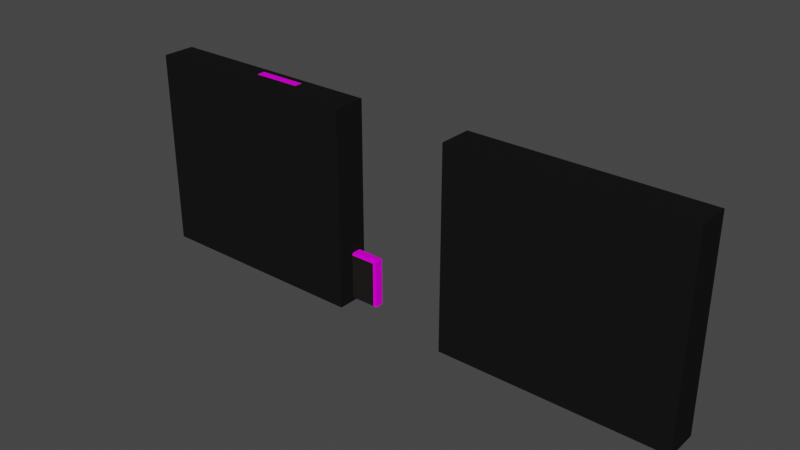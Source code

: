 # Source: Idea_Puertas.blend  (saved by Blender 3.4.6; exported with 4.5.12 LTS)
import bpy
from mathutils import Matrix  # noqa: F401  (used for matrix-valued properties, if any)

bpy.ops.wm.read_factory_settings(use_empty=True)
scene = bpy.context.scene
scene.name = 'Scene'

# ---- collections
col_collection = bpy.data.collections.new('Collection'); scene.collection.children.link(col_collection)

# ---- materials (node trees are filled in below, after node groups)
mat_material_001 = bpy.data.materials.new('Material.001')
mat_material_001.use_transparent_shadow = False
mat_material_002 = bpy.data.materials.new('Material.002')
mat_material_002.use_transparent_shadow = False
mat_material_003 = bpy.data.materials.new('Material.003')
mat_material_003.use_transparent_shadow = False

# ---- material node trees
mat_material_001.use_nodes = True; mat_material_001.node_tree.nodes.clear()
_N = mat_material_001.node_tree.nodes; _L = mat_material_001.node_tree.links
n0 = _N.new('ShaderNodeBsdfPrincipled'); n0.name = 'Principled BSDF'; n0.location = (10, 300)
n0.distribution = 'GGX'
n0.subsurface_method = 'RANDOM_WALK_SKIN'
n0.inputs[0].default_value = (0.01702, 0.01437, 0.01425, 1.0)
n0.inputs[2].default_value = 1.0
n0.inputs[3].default_value = 1.45
n0.inputs[13].default_value = 0.0
n0.inputs[27].default_value = (0.0, 0.0, 0.0, 1.0)
n0.inputs[28].default_value = 1.0
n1 = _N.new('ShaderNodeOutputMaterial'); n1.name = 'Material Output'; n1.location = (300, 300)
_L.new(n0.outputs[0], n1.inputs[0])
n1.is_active_output = True
mat_material_002.use_nodes = True; mat_material_002.node_tree.nodes.clear()
_N = mat_material_002.node_tree.nodes; _L = mat_material_002.node_tree.links
n0 = _N.new('ShaderNodeBsdfPrincipled'); n0.name = 'Principled BSDF'; n0.location = (10, 300)
n0.distribution = 'GGX'
n0.subsurface_method = 'RANDOM_WALK_SKIN'
n0.inputs[0].default_value = (1.0, 0.0, 0.9546, 1.0)
n0.inputs[2].default_value = 1.0
n0.inputs[3].default_value = 1.45
n0.inputs[13].default_value = 0.0
n0.inputs[27].default_value = (0.0, 0.0, 0.0, 1.0)
n0.inputs[28].default_value = 1.0
n1 = _N.new('ShaderNodeOutputMaterial'); n1.name = 'Material Output'; n1.location = (300, 300)
_L.new(n0.outputs[0], n1.inputs[0])
n1.is_active_output = True
mat_material_003.use_nodes = True; mat_material_003.node_tree.nodes.clear()
_N = mat_material_003.node_tree.nodes; _L = mat_material_003.node_tree.links
n0 = _N.new('ShaderNodeBsdfPrincipled'); n0.name = 'Principled BSDF'; n0.location = (10, 300)
n0.distribution = 'GGX'
n0.subsurface_method = 'RANDOM_WALK_SKIN'
n0.inputs[0].default_value = (0.009528, 0.009528, 0.009528, 1.0)
n0.inputs[3].default_value = 1.45
n0.inputs[13].default_value = 0.0
n0.inputs[27].default_value = (0.0, 0.0, 0.0, 1.0)
n0.inputs[28].default_value = 1.0
n1 = _N.new('ShaderNodeOutputMaterial'); n1.name = 'Material Output'; n1.location = (300, 300)
_L.new(n0.outputs[0], n1.inputs[0])
n1.is_active_output = True

# ---- world
world_world = bpy.data.worlds.new('World'); scene.world = world_world
world_world.use_nodes = True; world_world.node_tree.nodes.clear()
_N = world_world.node_tree.nodes; _L = world_world.node_tree.links
n0 = _N.new('ShaderNodeOutputWorld'); n0.name = 'World Output'; n0.location = (300, 300)
n1 = _N.new('ShaderNodeBackground'); n1.name = 'Background'; n1.location = (10, 300)
n1.inputs[0].default_value = (0.05088, 0.05088, 0.05088, 1.0)
_L.new(n1.outputs[0], n0.inputs[0])
n0.is_active_output = True
world_world.color = (0.05088, 0.05088, 0.05088)
world_world.use_sun_shadow = False
world_world.sun_shadow_jitter_overblur = 0.0

# ---- meshes
me_plane = bpy.data.meshes.new('Plane')
me_plane.from_pydata([(-0.9007, 2.885, 0.7088), (-0.9007, -3.809, 0.7088), (1.876, -3.809, 0.7088), (1.876, 2.885, 0.7088), (-0.8794, -3.787, -8.752e-08), (1.855, -3.787, -8.752e-08), (-0.8794, 2.864, 0.0), (1.855, 2.864, 0.0), (-0.9649, 2.985, 0.6095), (-1.0, 2.95, 0.6095), (-0.9797, 2.964, 0.6297), (-1.0, -1.871, 0.6095), (-0.9649, -3.908, 0.6095), (-0.9797, -3.888, 0.6297), (1.94, -3.908, 0.6095), (1.975, -1.871, 0.6095), (1.955, -3.888, 0.6297), (1.975, 2.95, 0.6095), (1.94, 2.985, 0.6095), (1.955, 2.964, 0.6297), (-0.9649, -3.908, 0.1206), (-1.0, -1.871, 0.1206), (-0.9797, -3.888, 0.1004), (1.975, -1.871, 0.1206), (1.94, -3.908, 0.1206), (1.955, -3.888, 0.1004), (-1.0, 2.95, 0.1206), (-0.9649, 2.985, 0.1206), (-0.9797, 2.964, 0.1004), (1.94, 2.985, 0.1206), (1.975, 2.95, 0.1206), (1.955, 2.964, 0.1004)], [], [(16, 15, 17, 19, 3, 2), (26, 21, 11, 9), (1, 2, 3, 0), (4, 5, 25, 24, 20, 22), (29, 27, 8, 18), (20, 24, 14, 12), (23, 30, 17, 15), (10, 9, 11, 13, 1, 0), (4, 6, 7, 5), (5, 7, 31, 30, 23, 25), (6, 4, 22, 21, 26, 28), (7, 6, 28, 27, 29, 31), (13, 12, 14, 16, 2, 1), (8, 9, 10), (11, 12, 13), (14, 15, 16), (17, 18, 19), (20, 21, 22), (23, 24, 25), (26, 27, 28), (29, 30, 31), (8, 27, 26, 9), (20, 12, 11, 21), (23, 15, 14, 24), (29, 18, 17, 30), (19, 18, 8, 10, 0, 3)])
me_plane.polygons.foreach_set('material_index', [1, 1, 0, 1, 1, 1, 1, 1, 0, 1, 1, 1, 1, 0, 0, 0, 0, 0, 0, 0, 0, 0, 1, 1, 0, 1])
_uv = me_plane.uv_layers.new(name='UVMap')
_uv.uv.foreach_set('vector', [0.9932, 0.004145, 1.0, 0.00718, 1.0, 0.9928, 0.9932, 0.9959, 0.9666, 0.9797, 0.9666, 0.02031, 0.0, 0.9928, 0.0, 0.00718, 0.0, 0.00718, 0.0, 0.9928, 0.03338, 0.02031, 0.9666, 0.02031, 0.9666, 0.9797, 0.03338, 0.9797, 0.04054, 0.02467, 0.9595, 0.02467, 0.9932, 0.004145, 0.9882, 0.0, 0.0118, 0.0, 0.006814, 0.004145, 0.9882, 1.0, 0.0118, 1.0, 0.0118, 1.0, 0.9882, 1.0, 0.0118, 0.0, 0.9882, 0.0, 0.9882, 0.0, 0.0118, 0.0, 1.0, 0.00718, 1.0, 0.9928, 1.0, 0.9928, 1.0, 0.00718, 0.006814, 0.9959, 0.0, 0.9928, 0.0, 0.00718, 0.006814, 0.004145, 0.03338, 0.02031, 0.03338, 0.9797, 0.04054, 0.02467, 0.04054, 0.9753, 0.9595, 0.9753, 0.9595, 0.02467, 0.9595, 0.02467, 0.9595, 0.9753, 0.9932, 0.9959, 1.0, 0.9928, 1.0, 0.00718, 0.9932, 0.004145, 0.04054, 0.9753, 0.04054, 0.02467, 0.006814, 0.004145, 0.0, 0.00718, 0.0, 0.9928, 0.006814, 0.9959, 0.9595, 0.9753, 0.04054, 0.9753, 0.006814, 0.9959, 0.0118, 1.0, 0.9882, 1.0, 0.9932, 0.9959, 0.006814, 0.004145, 0.0118, 0.0, 0.9882, 0.0, 0.9932, 0.004145, 0.9666, 0.02031, 0.03338, 0.02031, 0.0118, 1.0, 0.0, 1.0, 0.006814, 0.9959, 0.0, 0.00718, 0.0, 0.0, 0.006814, 0.004145, 0.9882, 0.0, 1.0, 0.0, 0.9932, 0.004145, 1.0, 0.9928, 1.0, 1.0, 0.9932, 0.9959, 0.0118, 0.0, 0.0, 0.0, 0.006814, 0.004145, 1.0, 0.00718, 1.0, 0.0, 0.9932, 0.004145, 0.0, 0.9928, 0.0, 1.0, 0.006814, 0.9959, 0.9882, 1.0, 1.0, 1.0, 0.9932, 0.9959, 0.0118, 1.0, 0.0118, 1.0, 0.0, 0.9928, 0.0, 0.9928, 0.0118, 0.0, 0.0118, 0.0, 0.0, 0.00718, 0.0, 0.00718, 1.0, 0.00718, 1.0, 0.00718, 0.9882, 0.0, 0.9882, 0.0, 0.9882, 1.0, 0.9882, 1.0, 1.0, 0.9928, 1.0, 0.9928, 0.9932, 0.9959, 0.9882, 1.0, 0.0118, 1.0, 0.006814, 0.9959, 0.03338, 0.9797, 0.9666, 0.9797])
me_plane.materials.append(mat_material_001)
me_plane.materials.append(mat_material_002)
me_plane.update()
me_plane_001 = bpy.data.meshes.new('Plane.001')
me_plane_001.from_pydata([(-0.9007, 2.885, 0.7088), (-0.9007, -3.809, 0.7088), (1.876, -3.809, 0.7088), (1.876, 2.885, 0.7088), (-0.8794, -3.787, -8.752e-08), (1.855, -3.787, -8.752e-08), (-0.8794, 2.864, 0.0), (1.855, 2.864, 0.0), (-0.9649, 2.985, 0.6095), (-1.0, 2.95, 0.6095), (-0.9797, 2.964, 0.6297), (-1.0, -1.871, 0.6095), (-0.9649, -3.908, 0.6095), (-0.9797, -3.888, 0.6297), (1.94, -3.908, 0.6095), (1.975, -1.871, 0.6095), (1.955, -3.888, 0.6297), (1.975, 2.95, 0.6095), (1.94, 2.985, 0.6095), (1.955, 2.964, 0.6297), (-0.9649, -3.908, 0.1206), (-1.0, -1.871, 0.1206), (-0.9797, -3.888, 0.1004), (1.975, -1.871, 0.1206), (1.94, -3.908, 0.1206), (1.955, -3.888, 0.1004), (-1.0, 2.95, 0.1206), (-0.9649, 2.985, 0.1206), (-0.9797, 2.964, 0.1004), (1.94, 2.985, 0.1206), (1.975, 2.95, 0.1206), (1.955, 2.964, 0.1004)], [], [(16, 15, 17, 19, 3, 2), (26, 21, 11, 9), (1, 2, 3, 0), (4, 5, 25, 24, 20, 22), (29, 27, 8, 18), (20, 24, 14, 12), (23, 30, 17, 15), (10, 9, 11, 13, 1, 0), (4, 6, 7, 5), (5, 7, 31, 30, 23, 25), (6, 4, 22, 21, 26, 28), (7, 6, 28, 27, 29, 31), (13, 12, 14, 16, 2, 1), (8, 9, 10), (11, 12, 13), (14, 15, 16), (17, 18, 19), (20, 21, 22), (23, 24, 25), (26, 27, 28), (29, 30, 31), (8, 27, 26, 9), (20, 12, 11, 21), (23, 15, 14, 24), (29, 18, 17, 30), (19, 18, 8, 10, 0, 3)])
me_plane_001.polygons.foreach_set('material_index', [1, 1, 0, 1, 1, 1, 1, 1, 0, 1, 1, 1, 1, 0, 0, 0, 0, 0, 0, 0, 0, 0, 1, 1, 0, 1])
_uv = me_plane_001.uv_layers.new(name='UVMap')
_uv.uv.foreach_set('vector', [0.9932, 0.004145, 1.0, 0.00718, 1.0, 0.9928, 0.9932, 0.9959, 0.9666, 0.9797, 0.9666, 0.02031, 0.0, 0.9928, 0.0, 0.00718, 0.0, 0.00718, 0.0, 0.9928, 0.03338, 0.02031, 0.9666, 0.02031, 0.9666, 0.9797, 0.03338, 0.9797, 0.04054, 0.02467, 0.9595, 0.02467, 0.9932, 0.004145, 0.9882, 0.0, 0.0118, 0.0, 0.006814, 0.004145, 0.9882, 1.0, 0.0118, 1.0, 0.0118, 1.0, 0.9882, 1.0, 0.0118, 0.0, 0.9882, 0.0, 0.9882, 0.0, 0.0118, 0.0, 1.0, 0.00718, 1.0, 0.9928, 1.0, 0.9928, 1.0, 0.00718, 0.006814, 0.9959, 0.0, 0.9928, 0.0, 0.00718, 0.006814, 0.004145, 0.03338, 0.02031, 0.03338, 0.9797, 0.04054, 0.02467, 0.04054, 0.9753, 0.9595, 0.9753, 0.9595, 0.02467, 0.9595, 0.02467, 0.9595, 0.9753, 0.9932, 0.9959, 1.0, 0.9928, 1.0, 0.00718, 0.9932, 0.004145, 0.04054, 0.9753, 0.04054, 0.02467, 0.006814, 0.004145, 0.0, 0.00718, 0.0, 0.9928, 0.006814, 0.9959, 0.9595, 0.9753, 0.04054, 0.9753, 0.006814, 0.9959, 0.0118, 1.0, 0.9882, 1.0, 0.9932, 0.9959, 0.006814, 0.004145, 0.0118, 0.0, 0.9882, 0.0, 0.9932, 0.004145, 0.9666, 0.02031, 0.03338, 0.02031, 0.0118, 1.0, 0.0, 1.0, 0.006814, 0.9959, 0.0, 0.00718, 0.0, 0.0, 0.006814, 0.004145, 0.9882, 0.0, 1.0, 0.0, 0.9932, 0.004145, 1.0, 0.9928, 1.0, 1.0, 0.9932, 0.9959, 0.0118, 0.0, 0.0, 0.0, 0.006814, 0.004145, 1.0, 0.00718, 1.0, 0.0, 0.9932, 0.004145, 0.0, 0.9928, 0.0, 1.0, 0.006814, 0.9959, 0.9882, 1.0, 1.0, 1.0, 0.9932, 0.9959, 0.0118, 1.0, 0.0118, 1.0, 0.0, 0.9928, 0.0, 0.9928, 0.0118, 0.0, 0.0118, 0.0, 0.0, 0.00718, 0.0, 0.00718, 1.0, 0.00718, 1.0, 0.00718, 0.9882, 0.0, 0.9882, 0.0, 0.9882, 1.0, 0.9882, 1.0, 1.0, 0.9928, 1.0, 0.9928, 0.9932, 0.9959, 0.9882, 1.0, 0.0118, 1.0, 0.006814, 0.9959, 0.03338, 0.9797, 0.9666, 0.9797])
me_plane_001.materials.append(mat_material_001)
me_plane_001.materials.append(mat_material_002)
me_plane_001.update()
me_plane_002 = bpy.data.meshes.new('Plane.002')
me_plane_002.from_pydata([(-0.9007, 2.885, 0.7088), (-0.9007, -3.809, 0.7088), (1.876, -3.809, 0.7088), (1.876, 2.885, 0.7088), (-0.8794, -3.787, -8.752e-08), (1.855, -3.787, -8.752e-08), (-0.8794, 2.864, 0.0), (1.855, 2.864, 0.0), (-0.9649, 2.985, 0.6095), (-1.0, 2.95, 0.6095), (-0.9797, 2.964, 0.6297), (-1.0, -1.871, 0.6095), (-0.9649, -3.908, 0.6095), (-0.9797, -3.888, 0.6297), (1.94, -3.908, 0.6095), (1.975, -1.871, 0.6095), (1.955, -3.888, 0.6297), (1.975, 2.95, 0.6095), (1.94, 2.985, 0.6095), (1.955, 2.964, 0.6297), (-0.9649, -3.908, 0.1206), (-1.0, -1.871, 0.1206), (-0.9797, -3.888, 0.1004), (1.975, -1.871, 0.1206), (1.94, -3.908, 0.1206), (1.955, -3.888, 0.1004), (-1.0, 2.95, 0.1206), (-0.9649, 2.985, 0.1206), (-0.9797, 2.964, 0.1004), (1.94, 2.985, 0.1206), (1.975, 2.95, 0.1206), (1.955, 2.964, 0.1004)], [], [(16, 15, 17, 19, 3, 2), (26, 21, 11, 9), (1, 2, 3, 0), (4, 5, 25, 24, 20, 22), (29, 27, 8, 18), (20, 24, 14, 12), (23, 30, 17, 15), (10, 9, 11, 13, 1, 0), (4, 6, 7, 5), (5, 7, 31, 30, 23, 25), (6, 4, 22, 21, 26, 28), (7, 6, 28, 27, 29, 31), (13, 12, 14, 16, 2, 1), (8, 9, 10), (11, 12, 13), (14, 15, 16), (17, 18, 19), (20, 21, 22), (23, 24, 25), (26, 27, 28), (29, 30, 31), (8, 27, 26, 9), (20, 12, 11, 21), (23, 15, 14, 24), (29, 18, 17, 30), (19, 18, 8, 10, 0, 3)])
me_plane_002.polygons.foreach_set('material_index', [1, 1, 0, 1, 1, 1, 1, 1, 0, 1, 1, 1, 1, 0, 0, 0, 0, 0, 0, 0, 0, 0, 1, 1, 0, 1])
_uv = me_plane_002.uv_layers.new(name='UVMap')
_uv.uv.foreach_set('vector', [0.9932, 0.004145, 1.0, 0.00718, 1.0, 0.9928, 0.9932, 0.9959, 0.9666, 0.9797, 0.9666, 0.02031, 0.0, 0.9928, 0.0, 0.00718, 0.0, 0.00718, 0.0, 0.9928, 0.03338, 0.02031, 0.9666, 0.02031, 0.9666, 0.9797, 0.03338, 0.9797, 0.04054, 0.02467, 0.9595, 0.02467, 0.9932, 0.004145, 0.9882, 0.0, 0.0118, 0.0, 0.006814, 0.004145, 0.9882, 1.0, 0.0118, 1.0, 0.0118, 1.0, 0.9882, 1.0, 0.0118, 0.0, 0.9882, 0.0, 0.9882, 0.0, 0.0118, 0.0, 1.0, 0.00718, 1.0, 0.9928, 1.0, 0.9928, 1.0, 0.00718, 0.006814, 0.9959, 0.0, 0.9928, 0.0, 0.00718, 0.006814, 0.004145, 0.03338, 0.02031, 0.03338, 0.9797, 0.04054, 0.02467, 0.04054, 0.9753, 0.9595, 0.9753, 0.9595, 0.02467, 0.9595, 0.02467, 0.9595, 0.9753, 0.9932, 0.9959, 1.0, 0.9928, 1.0, 0.00718, 0.9932, 0.004145, 0.04054, 0.9753, 0.04054, 0.02467, 0.006814, 0.004145, 0.0, 0.00718, 0.0, 0.9928, 0.006814, 0.9959, 0.9595, 0.9753, 0.04054, 0.9753, 0.006814, 0.9959, 0.0118, 1.0, 0.9882, 1.0, 0.9932, 0.9959, 0.006814, 0.004145, 0.0118, 0.0, 0.9882, 0.0, 0.9932, 0.004145, 0.9666, 0.02031, 0.03338, 0.02031, 0.0118, 1.0, 0.0, 1.0, 0.006814, 0.9959, 0.0, 0.00718, 0.0, 0.0, 0.006814, 0.004145, 0.9882, 0.0, 1.0, 0.0, 0.9932, 0.004145, 1.0, 0.9928, 1.0, 1.0, 0.9932, 0.9959, 0.0118, 0.0, 0.0, 0.0, 0.006814, 0.004145, 1.0, 0.00718, 1.0, 0.0, 0.9932, 0.004145, 0.0, 0.9928, 0.0, 1.0, 0.006814, 0.9959, 0.9882, 1.0, 1.0, 1.0, 0.9932, 0.9959, 0.0118, 1.0, 0.0118, 1.0, 0.0, 0.9928, 0.0, 0.9928, 0.0118, 0.0, 0.0118, 0.0, 0.0, 0.00718, 0.0, 0.00718, 1.0, 0.00718, 1.0, 0.00718, 0.9882, 0.0, 0.9882, 0.0, 0.9882, 1.0, 0.9882, 1.0, 1.0, 0.9928, 1.0, 0.9928, 0.9932, 0.9959, 0.9882, 1.0, 0.0118, 1.0, 0.006814, 0.9959, 0.03338, 0.9797, 0.9666, 0.9797])
me_plane_002.materials.append(mat_material_001)
me_plane_002.materials.append(mat_material_002)
me_plane_002.update()
me_plane_003 = bpy.data.meshes.new('Plane.003')
me_plane_003.from_pydata([(-0.9007, 2.885, 0.7088), (-0.9007, -3.809, 0.7088), (1.876, -3.809, 0.7088), (1.876, 2.885, 0.7088), (-0.8794, -3.787, -8.752e-08), (1.855, -3.787, -8.752e-08), (-0.8794, 2.864, 0.0), (1.855, 2.864, 0.0), (-0.9649, 2.985, 0.6095), (-1.0, 2.95, 0.6095), (-0.9797, 2.964, 0.6297), (-1.0, -1.871, 0.6095), (-0.9649, -3.908, 0.6095), (-0.9797, -3.888, 0.6297), (1.94, -3.908, 0.6095), (1.975, -1.871, 0.6095), (1.955, -3.888, 0.6297), (1.975, 2.95, 0.6095), (1.94, 2.985, 0.6095), (1.955, 2.964, 0.6297), (-0.9649, -3.908, 0.1206), (-1.0, -1.871, 0.1206), (-0.9797, -3.888, 0.1004), (1.975, -1.871, 0.1206), (1.94, -3.908, 0.1206), (1.955, -3.888, 0.1004), (-1.0, 2.95, 0.1206), (-0.9649, 2.985, 0.1206), (-0.9797, 2.964, 0.1004), (1.94, 2.985, 0.1206), (1.975, 2.95, 0.1206), (1.955, 2.964, 0.1004)], [], [(16, 15, 17, 19, 3, 2), (26, 21, 11, 9), (1, 2, 3, 0), (4, 5, 25, 24, 20, 22), (29, 27, 8, 18), (20, 24, 14, 12), (23, 30, 17, 15), (10, 9, 11, 13, 1, 0), (4, 6, 7, 5), (5, 7, 31, 30, 23, 25), (6, 4, 22, 21, 26, 28), (7, 6, 28, 27, 29, 31), (13, 12, 14, 16, 2, 1), (8, 9, 10), (11, 12, 13), (14, 15, 16), (17, 18, 19), (20, 21, 22), (23, 24, 25), (26, 27, 28), (29, 30, 31), (8, 27, 26, 9), (20, 12, 11, 21), (23, 15, 14, 24), (29, 18, 17, 30), (19, 18, 8, 10, 0, 3)])
me_plane_003.polygons.foreach_set('material_index', [1, 1, 0, 1, 1, 1, 1, 1, 0, 1, 1, 1, 1, 0, 0, 0, 0, 0, 0, 0, 0, 0, 1, 1, 0, 1])
_uv = me_plane_003.uv_layers.new(name='UVMap')
_uv.uv.foreach_set('vector', [0.9932, 0.004145, 1.0, 0.00718, 1.0, 0.9928, 0.9932, 0.9959, 0.9666, 0.9797, 0.9666, 0.02031, 0.0, 0.9928, 0.0, 0.00718, 0.0, 0.00718, 0.0, 0.9928, 0.03338, 0.02031, 0.9666, 0.02031, 0.9666, 0.9797, 0.03338, 0.9797, 0.04054, 0.02467, 0.9595, 0.02467, 0.9932, 0.004145, 0.9882, 0.0, 0.0118, 0.0, 0.006814, 0.004145, 0.9882, 1.0, 0.0118, 1.0, 0.0118, 1.0, 0.9882, 1.0, 0.0118, 0.0, 0.9882, 0.0, 0.9882, 0.0, 0.0118, 0.0, 1.0, 0.00718, 1.0, 0.9928, 1.0, 0.9928, 1.0, 0.00718, 0.006814, 0.9959, 0.0, 0.9928, 0.0, 0.00718, 0.006814, 0.004145, 0.03338, 0.02031, 0.03338, 0.9797, 0.04054, 0.02467, 0.04054, 0.9753, 0.9595, 0.9753, 0.9595, 0.02467, 0.9595, 0.02467, 0.9595, 0.9753, 0.9932, 0.9959, 1.0, 0.9928, 1.0, 0.00718, 0.9932, 0.004145, 0.04054, 0.9753, 0.04054, 0.02467, 0.006814, 0.004145, 0.0, 0.00718, 0.0, 0.9928, 0.006814, 0.9959, 0.9595, 0.9753, 0.04054, 0.9753, 0.006814, 0.9959, 0.0118, 1.0, 0.9882, 1.0, 0.9932, 0.9959, 0.006814, 0.004145, 0.0118, 0.0, 0.9882, 0.0, 0.9932, 0.004145, 0.9666, 0.02031, 0.03338, 0.02031, 0.0118, 1.0, 0.0, 1.0, 0.006814, 0.9959, 0.0, 0.00718, 0.0, 0.0, 0.006814, 0.004145, 0.9882, 0.0, 1.0, 0.0, 0.9932, 0.004145, 1.0, 0.9928, 1.0, 1.0, 0.9932, 0.9959, 0.0118, 0.0, 0.0, 0.0, 0.006814, 0.004145, 1.0, 0.00718, 1.0, 0.0, 0.9932, 0.004145, 0.0, 0.9928, 0.0, 1.0, 0.006814, 0.9959, 0.9882, 1.0, 1.0, 1.0, 0.9932, 0.9959, 0.0118, 1.0, 0.0118, 1.0, 0.0, 0.9928, 0.0, 0.9928, 0.0118, 0.0, 0.0118, 0.0, 0.0, 0.00718, 0.0, 0.00718, 1.0, 0.00718, 1.0, 0.00718, 0.9882, 0.0, 0.9882, 0.0, 0.9882, 1.0, 0.9882, 1.0, 1.0, 0.9928, 1.0, 0.9928, 0.9932, 0.9959, 0.9882, 1.0, 0.0118, 1.0, 0.006814, 0.9959, 0.03338, 0.9797, 0.9666, 0.9797])
me_plane_003.materials.append(mat_material_001)
me_plane_003.materials.append(mat_material_002)
me_plane_003.update()
me_cube_001 = bpy.data.meshes.new('Cube.001')
me_cube_001.from_pydata([(-12.65, -1.0, -11.05), (-12.65, -1.0, 1.0), (-12.65, 1.0, -11.05), (-12.65, 1.0, 1.0), (1.0, -1.0, -11.05), (1.0, -1.0, 1.0), (1.0, 1.0, -11.05), (1.0, 1.0, 1.0)], [], [(0, 1, 3, 2), (2, 3, 7, 6), (6, 7, 5, 4), (4, 5, 1, 0), (2, 6, 4, 0), (7, 3, 1, 5)])
_uv = me_cube_001.uv_layers.new(name='UVMap')
_uv.uv.foreach_set('vector', [0.375, 0.0, 0.625, 0.0, 0.625, 0.25, 0.375, 0.25, 0.375, 0.25, 0.625, 0.25, 0.625, 0.5, 0.375, 0.5, 0.375, 0.5, 0.625, 0.5, 0.625, 0.75, 0.375, 0.75, 0.375, 0.75, 0.625, 0.75, 0.625, 1.0, 0.375, 1.0, 0.125, 0.5, 0.375, 0.5, 0.375, 0.75, 0.125, 0.75, 0.625, 0.5, 0.875, 0.5, 0.875, 0.75, 0.625, 0.75])
me_cube_001.materials.append(mat_material_003)
me_cube_001.update()
me_cube_002 = bpy.data.meshes.new('Cube.002')
me_cube_002.from_pydata([(-12.65, -1.0, -11.05), (-12.65, -1.0, 1.0), (-12.65, 1.0, -11.05), (-12.65, 1.0, 1.0), (1.0, -1.0, -11.05), (1.0, -1.0, 1.0), (1.0, 1.0, -11.05), (1.0, 1.0, 1.0)], [], [(0, 1, 3, 2), (2, 3, 7, 6), (6, 7, 5, 4), (4, 5, 1, 0), (2, 6, 4, 0), (7, 3, 1, 5)])
_uv = me_cube_002.uv_layers.new(name='UVMap')
_uv.uv.foreach_set('vector', [0.375, 0.0, 0.625, 0.0, 0.625, 0.25, 0.375, 0.25, 0.375, 0.25, 0.625, 0.25, 0.625, 0.5, 0.375, 0.5, 0.375, 0.5, 0.625, 0.5, 0.625, 0.75, 0.375, 0.75, 0.375, 0.75, 0.625, 0.75, 0.625, 1.0, 0.375, 1.0, 0.125, 0.5, 0.375, 0.5, 0.375, 0.75, 0.125, 0.75, 0.625, 0.5, 0.875, 0.5, 0.875, 0.75, 0.625, 0.75])
me_cube_002.materials.append(mat_material_003)
me_cube_002.update()

# ---- objects
ob_plane = bpy.data.objects.new('Plane', me_plane)
ob_plane_001 = bpy.data.objects.new('Plane.001', me_plane_001)
ob_plane_002 = bpy.data.objects.new('Plane.002', me_plane_002)
ob_plane_003 = bpy.data.objects.new('Plane.003', me_plane_003)
ob_cube = bpy.data.objects.new('Cube', me_cube_001)
ob_cube_001 = bpy.data.objects.new('Cube.001', me_cube_002)

# ---- transforms, parenting, visibility, modifiers, constraints
ob_plane.location = (-5.956, 0.0, 9.42)
ob_plane.rotation_euler = (-1.571, 1.571, 0.0)
ob_plane_001.location = (-6.053, 0.0, 6.434)
ob_plane_001.rotation_euler = (-1.571, 1.571, 0.0)
ob_plane_002.location = (-5.831, 0.0, 3.459)
ob_plane_002.rotation_euler = (-1.571, 1.571, 0.0)
ob_plane_003.location = (-4.132, 0.0, 0.4737)
ob_plane_003.rotation_euler = (-1.571, 1.571, 0.0)
ob_cube.location = (-2.888, 0.0, 9.42)
ob_cube_001.location = (17.75, 0.0, 9.42)

# ---- collection membership
col_collection.objects.link(ob_plane)
col_collection.objects.link(ob_plane_001)
col_collection.objects.link(ob_plane_002)
col_collection.objects.link(ob_plane_003)
col_collection.objects.link(ob_cube)
col_collection.objects.link(ob_cube_001)

# ---- scene / render settings (as saved in the file)
scene.frame_start = 1; scene.frame_end = 160; scene.frame_set(104)
scene.render.engine = 'BLENDER_EEVEE_NEXT'
scene.cycles.sampling_pattern = 'TABULATED_SOBOL'
scene.cycles.use_light_tree = False
scene.view_settings.view_transform = 'Filmic'
bpy.context.view_layer.update()

# ---- added for rendering (the .blend has no active camera and no usable light): camera, sun
cam_auto = bpy.data.cameras.new('AutoCamera')
cam_auto.lens = 50.0
cam_auto.sensor_width = 36.0
cam_auto.clip_end = 1000.0
ob_auto_camera = bpy.data.objects.new('AutoCamera', cam_auto)
scene.collection.objects.link(ob_auto_camera)
ob_auto_camera.location = (35.2769, -40.411, 31.3378)
ob_auto_camera.rotation_euler = (1.09748, -7.21219e-08, 0.694738)
scene.camera = ob_auto_camera
light_auto_sun = bpy.data.lights.new('AutoSun', 'SUN')
light_auto_sun.energy = 3.0
light_auto_sun.angle = 0.0523599
ob_auto_sun = bpy.data.objects.new('AutoSun', light_auto_sun)
scene.collection.objects.link(ob_auto_sun)
ob_auto_sun.rotation_euler = (0.872665, 0.174533, 0.523599)
bpy.context.view_layer.update()

